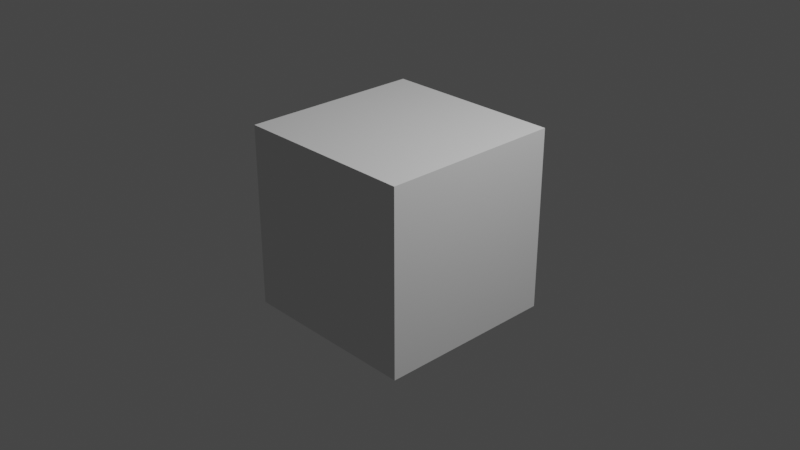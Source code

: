# Source: untitled.blend  (saved by Blender 2.80.74; exported with 4.5.12 LTS)
import bpy
from mathutils import Matrix  # noqa: F401  (used for matrix-valued properties, if any)

bpy.ops.wm.read_factory_settings(use_empty=True)
scene = bpy.context.scene
scene.name = 'Scene'

# ---- collections
col_collection = bpy.data.collections.new('Collection'); scene.collection.children.link(col_collection)

# ---- world
world_world = bpy.data.worlds.new('World'); scene.world = world_world
world_world.use_nodes = True; world_world.node_tree.nodes.clear()
_N = world_world.node_tree.nodes; _L = world_world.node_tree.links
n0 = _N.new('ShaderNodeOutputWorld'); n0.name = 'World Output'; n0.location = (300, 300)
n1 = _N.new('ShaderNodeBackground'); n1.name = 'Background'; n1.location = (10, 300)
n1.inputs[0].default_value = (0.05088, 0.05088, 0.05088, 1.0)
_L.new(n1.outputs[0], n0.inputs[0])
n0.is_active_output = True
world_world.color = (0.05088, 0.05088, 0.05088)
world_world.use_sun_shadow = False
world_world.sun_shadow_jitter_overblur = 0.0

# ---- cameras
cam_camera = bpy.data.cameras.new('Camera')
cam_camera.clip_end = 100.0
cam_camera.ortho_scale = 7.314

# ---- lights
light_light = bpy.data.lights.new('Light', 'POINT')
light_light.transmission_factor = 0.0
light_light.energy = 1000.0
light_light.shadow_soft_size = 0.1
light_light.shadow_maximum_resolution = 0.006
light_light.use_absolute_resolution = True

# ---- meshes
me_cube_001 = bpy.data.meshes.new('Cube.001')
me_cube_001.from_pydata([(-1.0, -1.0, -1.0), (-1.0, -1.0, 1.0), (-1.0, 1.0, -1.0), (-1.0, 1.0, 1.0), (1.0, -1.0, -1.0), (1.0, -1.0, 1.0), (1.0, 1.0, -1.0), (1.0, 1.0, 1.0)], [], [(0, 1, 3, 2), (2, 3, 7, 6), (6, 7, 5, 4), (4, 5, 1, 0), (2, 6, 4, 0), (7, 3, 1, 5)])
_uv = me_cube_001.uv_layers.new(name='UVMap')
_uv.uv.foreach_set('vector', [0.375, 0.0, 0.625, 0.0, 0.625, 0.25, 0.375, 0.25, 0.375, 0.25, 0.625, 0.25, 0.625, 0.5, 0.375, 0.5, 0.375, 0.5, 0.625, 0.5, 0.625, 0.75, 0.375, 0.75, 0.375, 0.75, 0.625, 0.75, 0.625, 1.0, 0.375, 1.0, 0.125, 0.5, 0.375, 0.5, 0.375, 0.75, 0.125, 0.75, 0.625, 0.5, 0.875, 0.5, 0.875, 0.75, 0.625, 0.75])
me_cube_001.use_remesh_preserve_volume = False
me_cube_001.use_remesh_preserve_attributes = False
me_cube_001.use_mirror_vertex_groups = False
me_cube_001.update()

# ---- objects
ob_light = bpy.data.objects.new('Light', light_light)
ob_camera = bpy.data.objects.new('Camera', cam_camera)
ob_cube = bpy.data.objects.new('Cube', me_cube_001)

# ---- transforms, parenting, visibility, modifiers, constraints
ob_light.location = (4.076, 1.005, 5.904)
ob_light.rotation_euler = (0.6503, 0.05522, 1.866)
ob_light.lock_rotations_4d = False
ob_light.empty_display_type = 'ARROWS'
ob_light.color = (0.0, 0.0, 0.0, 0.0)
ob_light.lineart.crease_threshold = 0.0
ob_camera.location = (7.359, -6.926, 4.958)
ob_camera.rotation_euler = (1.109, 0.0, 0.8149)
ob_camera.lock_rotations_4d = False
ob_camera.empty_display_type = 'ARROWS'
ob_camera.color = (0.0, 0.0, 0.0, 0.0)
ob_camera.display_type = 'WIRE'
ob_camera.lineart.crease_threshold = 0.0
ob_cube.location = (0.0, 0.0, 0.0)
ob_cube.lineart.crease_threshold = 0.0

# ---- collection membership
col_collection.objects.link(ob_light)
col_collection.objects.link(ob_camera)
col_collection.objects.link(ob_cube)

# ---- scene / render settings (as saved in the file)
scene.camera = ob_camera
scene.frame_start = 1; scene.frame_end = 250; scene.frame_set(1)
scene.render.engine = 'BLENDER_EEVEE_NEXT'
scene.cycles.use_denoising = False
scene.cycles.samples = 128
scene.cycles.sampling_pattern = 'TABULATED_SOBOL'
scene.cycles.use_adaptive_sampling = False
scene.cycles.use_light_tree = False
scene.view_settings.view_transform = 'Filmic'
bpy.context.view_layer.update()
